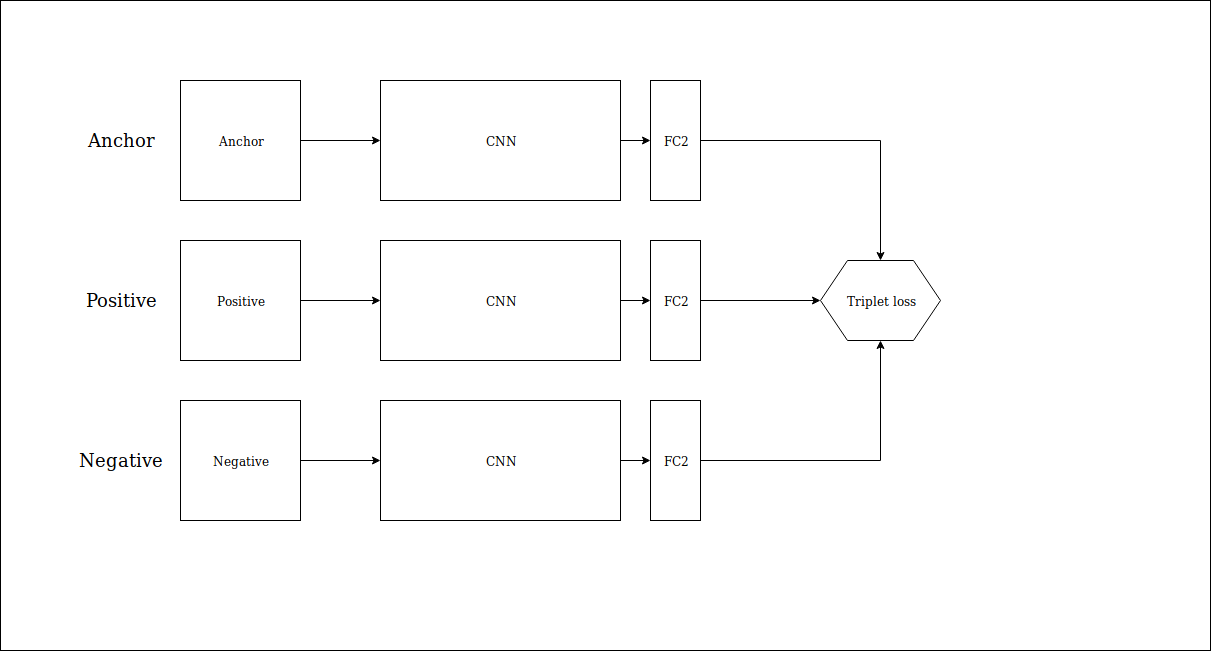

The diagram above was exported from draw.io. Its source (the exported page's mxGraphModel, read from the mxfile embedded in the PNG):
<mxGraphModel dx="2244" dy="690" grid="1" gridSize="10" guides="1" tooltips="1" connect="1" arrows="1" fold="1" page="1" pageScale="1" pageWidth="850" pageHeight="1100" math="0" shadow="0">
  <root>
    <mxCell id="0" />
    <mxCell id="1" parent="0" />
    <mxCell id="w_r3dsKdqL6qGwCLryiS-18" value="" style="group" vertex="1" connectable="0" parent="1">
      <mxGeometry x="160" y="240" width="320" height="120" as="geometry" />
    </mxCell>
    <mxCell id="w_r3dsKdqL6qGwCLryiS-13" value="CNN" style="rounded=0;whiteSpace=wrap;html=1;" vertex="1" parent="w_r3dsKdqL6qGwCLryiS-18">
      <mxGeometry width="240" height="120" as="geometry" />
    </mxCell>
    <mxCell id="w_r3dsKdqL6qGwCLryiS-14" value="FC2" style="rounded=0;whiteSpace=wrap;html=1;" vertex="1" parent="w_r3dsKdqL6qGwCLryiS-18">
      <mxGeometry x="270" width="50" height="120" as="geometry" />
    </mxCell>
    <mxCell id="w_r3dsKdqL6qGwCLryiS-12" style="edgeStyle=orthogonalEdgeStyle;rounded=0;orthogonalLoop=1;jettySize=auto;html=1;" edge="1" parent="w_r3dsKdqL6qGwCLryiS-18" source="w_r3dsKdqL6qGwCLryiS-13" target="w_r3dsKdqL6qGwCLryiS-14">
      <mxGeometry relative="1" as="geometry" />
    </mxCell>
    <mxCell id="w_r3dsKdqL6qGwCLryiS-19" value="" style="group" vertex="1" connectable="0" parent="1">
      <mxGeometry x="160" y="80" width="320" height="120" as="geometry" />
    </mxCell>
    <mxCell id="w_r3dsKdqL6qGwCLryiS-1" value="CNN" style="rounded=0;whiteSpace=wrap;html=1;" vertex="1" parent="w_r3dsKdqL6qGwCLryiS-19">
      <mxGeometry width="240" height="120" as="geometry" />
    </mxCell>
    <mxCell id="w_r3dsKdqL6qGwCLryiS-10" value="FC2" style="rounded=0;whiteSpace=wrap;html=1;" vertex="1" parent="w_r3dsKdqL6qGwCLryiS-19">
      <mxGeometry x="270" width="50" height="120" as="geometry" />
    </mxCell>
    <mxCell id="w_r3dsKdqL6qGwCLryiS-11" style="edgeStyle=orthogonalEdgeStyle;rounded=0;orthogonalLoop=1;jettySize=auto;html=1;" edge="1" parent="w_r3dsKdqL6qGwCLryiS-19" source="w_r3dsKdqL6qGwCLryiS-1" target="w_r3dsKdqL6qGwCLryiS-10">
      <mxGeometry relative="1" as="geometry" />
    </mxCell>
    <mxCell id="w_r3dsKdqL6qGwCLryiS-20" value="" style="group" vertex="1" connectable="0" parent="1">
      <mxGeometry x="160" y="400" width="320" height="120" as="geometry" />
    </mxCell>
    <mxCell id="w_r3dsKdqL6qGwCLryiS-16" value="CNN" style="rounded=0;whiteSpace=wrap;html=1;" vertex="1" parent="w_r3dsKdqL6qGwCLryiS-20">
      <mxGeometry width="240" height="120" as="geometry" />
    </mxCell>
    <mxCell id="w_r3dsKdqL6qGwCLryiS-17" value="FC2" style="rounded=0;whiteSpace=wrap;html=1;" vertex="1" parent="w_r3dsKdqL6qGwCLryiS-20">
      <mxGeometry x="270" width="50" height="120" as="geometry" />
    </mxCell>
    <mxCell id="w_r3dsKdqL6qGwCLryiS-15" style="edgeStyle=orthogonalEdgeStyle;rounded=0;orthogonalLoop=1;jettySize=auto;html=1;" edge="1" parent="w_r3dsKdqL6qGwCLryiS-20" source="w_r3dsKdqL6qGwCLryiS-16" target="w_r3dsKdqL6qGwCLryiS-17">
      <mxGeometry relative="1" as="geometry" />
    </mxCell>
    <mxCell id="w_r3dsKdqL6qGwCLryiS-21" value="Triplet loss" style="shape=hexagon;perimeter=hexagonPerimeter2;whiteSpace=wrap;html=1;size=0.225;" vertex="1" parent="1">
      <mxGeometry x="600" y="260" width="120" height="80" as="geometry" />
    </mxCell>
    <mxCell id="w_r3dsKdqL6qGwCLryiS-22" style="edgeStyle=orthogonalEdgeStyle;rounded=0;orthogonalLoop=1;jettySize=auto;html=1;" edge="1" parent="1" source="w_r3dsKdqL6qGwCLryiS-10" target="w_r3dsKdqL6qGwCLryiS-21">
      <mxGeometry relative="1" as="geometry" />
    </mxCell>
    <mxCell id="w_r3dsKdqL6qGwCLryiS-24" style="edgeStyle=orthogonalEdgeStyle;rounded=0;orthogonalLoop=1;jettySize=auto;html=1;" edge="1" parent="1" source="w_r3dsKdqL6qGwCLryiS-14" target="w_r3dsKdqL6qGwCLryiS-21">
      <mxGeometry relative="1" as="geometry" />
    </mxCell>
    <mxCell id="w_r3dsKdqL6qGwCLryiS-25" style="edgeStyle=orthogonalEdgeStyle;rounded=0;orthogonalLoop=1;jettySize=auto;html=1;" edge="1" parent="1" source="w_r3dsKdqL6qGwCLryiS-17" target="w_r3dsKdqL6qGwCLryiS-21">
      <mxGeometry relative="1" as="geometry" />
    </mxCell>
    <mxCell id="w_r3dsKdqL6qGwCLryiS-29" style="edgeStyle=orthogonalEdgeStyle;rounded=0;orthogonalLoop=1;jettySize=auto;html=1;" edge="1" parent="1" source="w_r3dsKdqL6qGwCLryiS-26" target="w_r3dsKdqL6qGwCLryiS-1">
      <mxGeometry relative="1" as="geometry" />
    </mxCell>
    <mxCell id="w_r3dsKdqL6qGwCLryiS-26" value="Anchor" style="rounded=0;whiteSpace=wrap;html=1;" vertex="1" parent="1">
      <mxGeometry x="-40" y="80" width="120" height="120" as="geometry" />
    </mxCell>
    <mxCell id="w_r3dsKdqL6qGwCLryiS-30" style="edgeStyle=orthogonalEdgeStyle;rounded=0;orthogonalLoop=1;jettySize=auto;html=1;" edge="1" parent="1" source="w_r3dsKdqL6qGwCLryiS-27" target="w_r3dsKdqL6qGwCLryiS-13">
      <mxGeometry relative="1" as="geometry" />
    </mxCell>
    <mxCell id="w_r3dsKdqL6qGwCLryiS-27" value="Positive" style="rounded=0;whiteSpace=wrap;html=1;" vertex="1" parent="1">
      <mxGeometry x="-40" y="240" width="120" height="120" as="geometry" />
    </mxCell>
    <mxCell id="w_r3dsKdqL6qGwCLryiS-31" style="edgeStyle=orthogonalEdgeStyle;rounded=0;orthogonalLoop=1;jettySize=auto;html=1;" edge="1" parent="1" source="w_r3dsKdqL6qGwCLryiS-28" target="w_r3dsKdqL6qGwCLryiS-16">
      <mxGeometry relative="1" as="geometry" />
    </mxCell>
    <mxCell id="w_r3dsKdqL6qGwCLryiS-28" value="Negative" style="rounded=0;whiteSpace=wrap;html=1;" vertex="1" parent="1">
      <mxGeometry x="-40" y="400" width="120" height="120" as="geometry" />
    </mxCell>
    <mxCell id="w_r3dsKdqL6qGwCLryiS-32" value="" style="rounded=0;whiteSpace=wrap;html=1;fillColor=none;" vertex="1" parent="1">
      <mxGeometry x="-220" width="1210" height="650" as="geometry" />
    </mxCell>
    <mxCell id="w_r3dsKdqL6qGwCLryiS-33" value="&lt;font style=&quot;font-size: 18px&quot;&gt;Anchor&lt;/font&gt;" style="text;html=1;strokeColor=none;fillColor=none;align=center;verticalAlign=middle;whiteSpace=wrap;rounded=0;" vertex="1" parent="1">
      <mxGeometry x="-120" y="130" width="40" height="20" as="geometry" />
    </mxCell>
    <mxCell id="w_r3dsKdqL6qGwCLryiS-34" value="&lt;div style=&quot;font-size: 18px&quot;&gt;&lt;font style=&quot;font-size: 18px&quot;&gt;Positive&lt;/font&gt;&lt;/div&gt;" style="text;html=1;strokeColor=none;fillColor=none;align=center;verticalAlign=middle;whiteSpace=wrap;rounded=0;" vertex="1" parent="1">
      <mxGeometry x="-120" y="290" width="40" height="20" as="geometry" />
    </mxCell>
    <mxCell id="w_r3dsKdqL6qGwCLryiS-35" value="&lt;font style=&quot;font-size: 18px&quot;&gt;Negative&lt;/font&gt;" style="text;html=1;strokeColor=none;fillColor=none;align=center;verticalAlign=middle;whiteSpace=wrap;rounded=0;" vertex="1" parent="1">
      <mxGeometry x="-120" y="450" width="40" height="20" as="geometry" />
    </mxCell>
  </root>
</mxGraphModel>